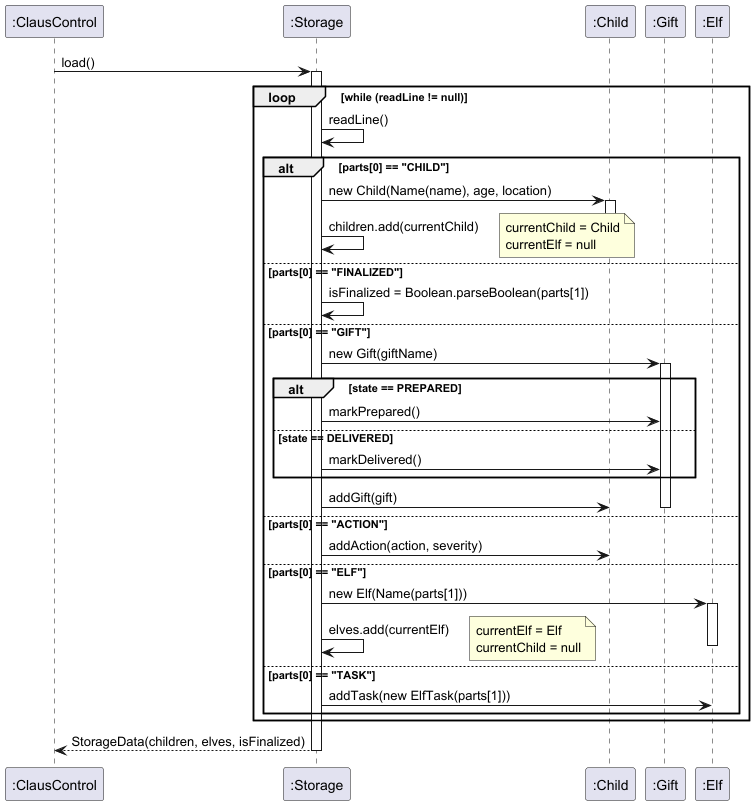

The diagram above was rendered by PlantUML. Its source (embedded in the PNG):
@startuml
participant ":ClausControl" as App
participant ":Storage" as Storage
participant ":Child" as Child
participant ":Gift" as Gift
participant ":Elf" as Elf

App -> Storage : load()
activate Storage

loop while (readLine != null)
    Storage -> Storage : readLine()

    alt parts[0] == "CHILD"
        Storage -> Child : new Child(Name(name), age, location)
        activate Child
        Storage -> Storage : children.add(currentChild)
        note right
            currentChild = Child
            currentElf = null
        end note
        deactivate Child

    else parts[0] == "FINALIZED"
        Storage -> Storage : isFinalized = Boolean.parseBoolean(parts[1])

    else parts[0] == "GIFT"
        Storage -> Gift : new Gift(giftName)
        activate Gift
        alt state == PREPARED
            Storage -> Gift : markPrepared()
        else state == DELIVERED
            Storage -> Gift : markDelivered()
        end
        Storage -> Child : addGift(gift)
        deactivate Gift

    else parts[0] == "ACTION"
        Storage -> Child : addAction(action, severity)

    else parts[0] == "ELF"
        Storage -> Elf : new Elf(Name(parts[1]))
        activate Elf
        Storage -> Storage : elves.add(currentElf)
        note right
            currentElf = Elf
            currentChild = null
        end note
        deactivate Elf

    else parts[0] == "TASK"
        Storage -> Elf : addTask(new ElfTask(parts[1]))

    end
end

Storage --> App : StorageData(children, elves, isFinalized)
deactivate Storage

@enduml